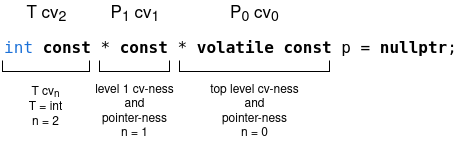

The diagram above was exported from draw.io. Its source (the exported page's mxGraphModel, read from the mxfile embedded in the PNG):
<mxGraphModel dx="601" dy="355" grid="1" gridSize="10" guides="1" tooltips="1" connect="1" arrows="1" fold="1" page="1" pageScale="1" pageWidth="850" pageHeight="1100" math="0" shadow="0">
  <root>
    <mxCell id="0" />
    <mxCell id="1" parent="0" />
    <mxCell id="fWM16iK1kbh5DjnZ0qec-1" value="&lt;pre class=&quot;highlight&quot;&gt;&lt;font style=&quot;font-size: 16px;&quot;&gt;&lt;code&gt;&lt;span class=&quot;kt&quot;&gt;&lt;span style=&quot;color: light-dark(rgb(28, 113, 216), rgb(237, 237, 237));&quot;&gt;int&lt;/span&gt;&lt;/span&gt; &lt;b&gt;&lt;span class=&quot;k&quot;&gt;const&lt;/span&gt;&lt;/b&gt; &lt;span class=&quot;o&quot;&gt;*&lt;/span&gt; &lt;b&gt;&lt;span class=&quot;k&quot;&gt;const&lt;/span&gt;&lt;/b&gt; &lt;span class=&quot;o&quot;&gt;*&lt;/span&gt; &lt;b&gt;&lt;span class=&quot;k&quot;&gt;volatile&lt;/span&gt;&lt;/b&gt; &lt;b&gt;&lt;span class=&quot;k&quot;&gt;const&lt;/span&gt;&lt;/b&gt; &lt;span class=&quot;n&quot;&gt;p&lt;/span&gt; &lt;span class=&quot;o&quot;&gt;=&lt;/span&gt; &lt;b&gt;nullptr&lt;/b&gt;&lt;span class=&quot;p&quot;&gt;;&lt;/span&gt;&lt;br&gt;&lt;/code&gt;&lt;/font&gt;&lt;/pre&gt;" style="text;html=1;align=center;verticalAlign=middle;whiteSpace=wrap;rounded=0;" parent="1" vertex="1">
      <mxGeometry x="160" y="110" width="460" height="50" as="geometry" />
    </mxCell>
    <mxCell id="fWM16iK1kbh5DjnZ0qec-3" value="" style="shape=partialRectangle;whiteSpace=wrap;html=1;bottom=1;right=1;left=1;top=0;fillColor=none;routingCenterX=-0.5;" parent="1" vertex="1">
      <mxGeometry x="339" y="150" width="150" height="10" as="geometry" />
    </mxCell>
    <mxCell id="fWM16iK1kbh5DjnZ0qec-5" value="" style="shape=partialRectangle;whiteSpace=wrap;html=1;bottom=1;right=1;left=1;top=0;fillColor=none;routingCenterX=-0.5;" parent="1" vertex="1">
      <mxGeometry x="259" y="150" width="70" height="10" as="geometry" />
    </mxCell>
    <mxCell id="fWM16iK1kbh5DjnZ0qec-6" value="" style="shape=partialRectangle;whiteSpace=wrap;html=1;bottom=1;right=1;left=1;top=0;fillColor=none;routingCenterX=-0.5;" parent="1" vertex="1">
      <mxGeometry x="162" y="150" width="87" height="10" as="geometry" />
    </mxCell>
    <mxCell id="fWM16iK1kbh5DjnZ0qec-7" value="&lt;div&gt;top level cv-ness&lt;/div&gt;&lt;div&gt;and&lt;/div&gt;&lt;div&gt;pointer-ness&lt;/div&gt;&lt;div&gt;n = 0&lt;/div&gt;" style="text;html=1;align=center;verticalAlign=middle;whiteSpace=wrap;rounded=0;" parent="1" vertex="1">
      <mxGeometry x="365.25" y="170" width="97.5" height="60" as="geometry" />
    </mxCell>
    <mxCell id="fWM16iK1kbh5DjnZ0qec-8" value="&lt;font style=&quot;font-size: 17px;&quot;&gt;T&amp;nbsp;&lt;/font&gt;&lt;font style=&quot;font-size: 17px;&quot;&gt;cv&lt;sub&gt;2&lt;/sub&gt;&lt;/font&gt;" style="text;html=1;align=center;verticalAlign=middle;whiteSpace=wrap;rounded=0;" parent="1" vertex="1">
      <mxGeometry x="170.5" y="88" width="70" height="30" as="geometry" />
    </mxCell>
    <mxCell id="fWM16iK1kbh5DjnZ0qec-9" value="&lt;div&gt;level 1 cv-ness&lt;/div&gt;&lt;div&gt;and&lt;/div&gt;&lt;div&gt;pointer-ness&lt;/div&gt;&lt;div&gt;n = 1&lt;/div&gt;" style="text;html=1;align=center;verticalAlign=middle;whiteSpace=wrap;rounded=0;" parent="1" vertex="1">
      <mxGeometry x="245.25" y="170" width="97.5" height="60" as="geometry" />
    </mxCell>
    <mxCell id="fWM16iK1kbh5DjnZ0qec-10" value="&lt;div&gt;T cv&lt;sub&gt;n&lt;/sub&gt;&lt;/div&gt;&lt;div&gt;T = int&lt;/div&gt;&lt;div&gt;n = 2&lt;/div&gt;" style="text;html=1;align=center;verticalAlign=middle;whiteSpace=wrap;rounded=0;" parent="1" vertex="1">
      <mxGeometry x="175.5" y="170" width="60" height="50" as="geometry" />
    </mxCell>
    <mxCell id="sQaTWOpLuAk7gny6kL_w-1" value="&lt;font style=&quot;font-size: 17px;&quot;&gt;P&lt;sub&gt;0&lt;/sub&gt;&lt;/font&gt;&lt;font style=&quot;font-size: 17px;&quot;&gt; cv&lt;sub&gt;0&lt;/sub&gt;&lt;/font&gt;" style="text;html=1;align=center;verticalAlign=middle;whiteSpace=wrap;rounded=0;" parent="1" vertex="1">
      <mxGeometry x="374" y="88" width="80" height="30" as="geometry" />
    </mxCell>
    <mxCell id="sQaTWOpLuAk7gny6kL_w-2" value="&lt;font style=&quot;font-size: 17px;&quot;&gt;P&lt;sub&gt;1&lt;/sub&gt;&lt;/font&gt;&lt;font style=&quot;font-size: 17px;&quot;&gt;&amp;nbsp;&lt;/font&gt;&lt;font style=&quot;font-size: 17px;&quot;&gt;cv&lt;sub&gt;1&lt;/sub&gt;&lt;/font&gt;" style="text;html=1;align=center;verticalAlign=middle;whiteSpace=wrap;rounded=0;" parent="1" vertex="1">
      <mxGeometry x="261.5" y="88" width="65" height="30" as="geometry" />
    </mxCell>
  </root>
</mxGraphModel>